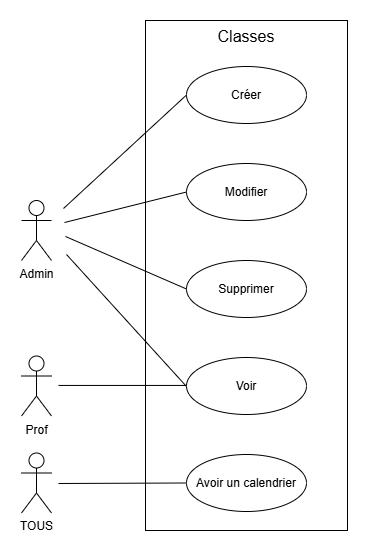

The diagram above was exported from draw.io. Its source (the exported page's mxGraphModel, read from the mxfile embedded in the PNG):
<mxGraphModel dx="993" dy="656" grid="0" gridSize="10" guides="1" tooltips="1" connect="1" arrows="1" fold="1" page="0" pageScale="1" pageWidth="827" pageHeight="1169" math="0" shadow="0">
  <root>
    <mxCell id="0" />
    <mxCell id="1" parent="0" />
    <mxCell id="9gJBzgvD1AY5XzoLI5w6-60" value="TOUS" style="shape=umlActor;verticalLabelPosition=bottom;verticalAlign=top;html=1;" vertex="1" parent="1">
      <mxGeometry x="-146" y="608.5" width="30" height="60" as="geometry" />
    </mxCell>
    <mxCell id="9gJBzgvD1AY5XzoLI5w6-61" value="" style="rounded=0;whiteSpace=wrap;html=1;" vertex="1" parent="1">
      <mxGeometry x="-22" y="176" width="202" height="510" as="geometry" />
    </mxCell>
    <mxCell id="9gJBzgvD1AY5XzoLI5w6-64" value="Créer" style="ellipse;whiteSpace=wrap;html=1;" vertex="1" parent="1">
      <mxGeometry x="19" y="222" width="120" height="57" as="geometry" />
    </mxCell>
    <mxCell id="9gJBzgvD1AY5XzoLI5w6-65" value="Modifier" style="ellipse;whiteSpace=wrap;html=1;" vertex="1" parent="1">
      <mxGeometry x="19" y="319" width="120" height="57" as="geometry" />
    </mxCell>
    <mxCell id="9gJBzgvD1AY5XzoLI5w6-69" value="Classes" style="text;strokeColor=none;fillColor=none;html=1;align=center;verticalAlign=middle;whiteSpace=wrap;rounded=0;fontSize=16;" vertex="1" parent="1">
      <mxGeometry x="51" y="179" width="56" height="25" as="geometry" />
    </mxCell>
    <mxCell id="9gJBzgvD1AY5XzoLI5w6-71" value="" style="endArrow=none;html=1;rounded=0;fontSize=12;startSize=8;endSize=8;curved=1;entryX=0;entryY=0.5;entryDx=0;entryDy=0;" edge="1" parent="1" target="9gJBzgvD1AY5XzoLI5w6-64">
      <mxGeometry relative="1" as="geometry">
        <mxPoint x="-104" y="364" as="sourcePoint" />
        <mxPoint x="73" y="267" as="targetPoint" />
      </mxGeometry>
    </mxCell>
    <mxCell id="9gJBzgvD1AY5XzoLI5w6-72" value="" style="endArrow=none;html=1;rounded=0;fontSize=12;startSize=8;endSize=8;curved=1;entryX=0;entryY=0.5;entryDx=0;entryDy=0;" edge="1" parent="1" target="9gJBzgvD1AY5XzoLI5w6-83">
      <mxGeometry relative="1" as="geometry">
        <mxPoint x="-109" y="639" as="sourcePoint" />
        <mxPoint x="12.000000000000682" y="642.0000000000002" as="targetPoint" />
      </mxGeometry>
    </mxCell>
    <mxCell id="9gJBzgvD1AY5XzoLI5w6-74" value="Supprimer" style="ellipse;whiteSpace=wrap;html=1;" vertex="1" parent="1">
      <mxGeometry x="19" y="416" width="120" height="57" as="geometry" />
    </mxCell>
    <mxCell id="9gJBzgvD1AY5XzoLI5w6-75" value="Voir" style="ellipse;whiteSpace=wrap;html=1;" vertex="1" parent="1">
      <mxGeometry x="19" y="513" width="120" height="57" as="geometry" />
    </mxCell>
    <mxCell id="9gJBzgvD1AY5XzoLI5w6-77" value="Prof" style="shape=umlActor;verticalLabelPosition=bottom;verticalAlign=top;html=1;" vertex="1" parent="1">
      <mxGeometry x="-146" y="511.5" width="30" height="60" as="geometry" />
    </mxCell>
    <mxCell id="9gJBzgvD1AY5XzoLI5w6-79" value="" style="endArrow=none;html=1;rounded=0;fontSize=12;startSize=8;endSize=8;curved=1;entryX=0;entryY=0.5;entryDx=0;entryDy=0;" edge="1" parent="1" target="9gJBzgvD1AY5XzoLI5w6-65">
      <mxGeometry relative="1" as="geometry">
        <mxPoint x="-103" y="378" as="sourcePoint" />
        <mxPoint x="11" y="349" as="targetPoint" />
      </mxGeometry>
    </mxCell>
    <mxCell id="9gJBzgvD1AY5XzoLI5w6-82" value="" style="endArrow=none;html=1;rounded=0;fontSize=12;startSize=8;endSize=8;curved=1;entryX=0;entryY=0.5;entryDx=0;entryDy=0;" edge="1" parent="1" target="9gJBzgvD1AY5XzoLI5w6-74">
      <mxGeometry relative="1" as="geometry">
        <mxPoint x="-102" y="392" as="sourcePoint" />
        <mxPoint x="19" y="365" as="targetPoint" />
      </mxGeometry>
    </mxCell>
    <mxCell id="9gJBzgvD1AY5XzoLI5w6-83" value="Avoir un calendrier" style="ellipse;whiteSpace=wrap;html=1;" vertex="1" parent="1">
      <mxGeometry x="19" y="610" width="120" height="57" as="geometry" />
    </mxCell>
    <mxCell id="9gJBzgvD1AY5XzoLI5w6-84" value="Admin" style="shape=umlActor;verticalLabelPosition=bottom;verticalAlign=top;html=1;" vertex="1" parent="1">
      <mxGeometry x="-146" y="356" width="30" height="60" as="geometry" />
    </mxCell>
    <mxCell id="9gJBzgvD1AY5XzoLI5w6-86" value="" style="endArrow=none;html=1;rounded=0;fontSize=12;startSize=8;endSize=8;curved=1;entryX=0;entryY=0.5;entryDx=0;entryDy=0;" edge="1" parent="1">
      <mxGeometry relative="1" as="geometry">
        <mxPoint x="-109" y="540.94" as="sourcePoint" />
        <mxPoint x="19" y="540.94" as="targetPoint" />
      </mxGeometry>
    </mxCell>
    <mxCell id="9gJBzgvD1AY5XzoLI5w6-87" value="" style="endArrow=none;html=1;rounded=0;fontSize=12;startSize=8;endSize=8;curved=1;entryX=0;entryY=0.5;entryDx=0;entryDy=0;" edge="1" parent="1">
      <mxGeometry relative="1" as="geometry">
        <mxPoint x="-101" y="410" as="sourcePoint" />
        <mxPoint x="19" y="542" as="targetPoint" />
      </mxGeometry>
    </mxCell>
  </root>
</mxGraphModel>